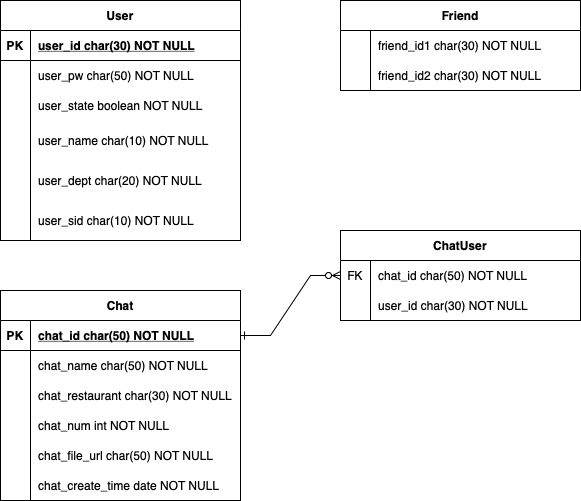

The diagram above was exported from draw.io. Its source (the exported page's mxGraphModel, read from the mxfile embedded in the PNG):
<mxGraphModel dx="1234" dy="742" grid="1" gridSize="10" guides="1" tooltips="1" connect="1" arrows="1" fold="1" page="1" pageScale="1" pageWidth="850" pageHeight="1100" math="0" shadow="0" extFonts="Permanent Marker^https://fonts.googleapis.com/css?family=Permanent+Marker">
  <root>
    <mxCell id="0" />
    <mxCell id="1" parent="0" />
    <mxCell id="tii4spEtsNZ-wbVBVekH-1" value="User" style="shape=table;startSize=30;container=1;collapsible=1;childLayout=tableLayout;fixedRows=1;rowLines=0;fontStyle=1;align=center;resizeLast=1;" parent="1" vertex="1">
      <mxGeometry x="60" y="160" width="240" height="240" as="geometry" />
    </mxCell>
    <mxCell id="tii4spEtsNZ-wbVBVekH-2" value="" style="shape=tableRow;horizontal=0;startSize=0;swimlaneHead=0;swimlaneBody=0;fillColor=none;collapsible=0;dropTarget=0;points=[[0,0.5],[1,0.5]];portConstraint=eastwest;top=0;left=0;right=0;bottom=1;" parent="tii4spEtsNZ-wbVBVekH-1" vertex="1">
      <mxGeometry y="30" width="240" height="30" as="geometry" />
    </mxCell>
    <mxCell id="tii4spEtsNZ-wbVBVekH-3" value="PK" style="shape=partialRectangle;connectable=0;fillColor=none;top=0;left=0;bottom=0;right=0;fontStyle=1;overflow=hidden;" parent="tii4spEtsNZ-wbVBVekH-2" vertex="1">
      <mxGeometry width="30" height="30" as="geometry">
        <mxRectangle width="30" height="30" as="alternateBounds" />
      </mxGeometry>
    </mxCell>
    <mxCell id="tii4spEtsNZ-wbVBVekH-4" value="user_id char(30) NOT NULL" style="shape=partialRectangle;connectable=0;fillColor=none;top=0;left=0;bottom=0;right=0;align=left;spacingLeft=6;fontStyle=5;overflow=hidden;" parent="tii4spEtsNZ-wbVBVekH-2" vertex="1">
      <mxGeometry x="30" width="210" height="30" as="geometry">
        <mxRectangle width="210" height="30" as="alternateBounds" />
      </mxGeometry>
    </mxCell>
    <mxCell id="tii4spEtsNZ-wbVBVekH-5" value="" style="shape=tableRow;horizontal=0;startSize=0;swimlaneHead=0;swimlaneBody=0;fillColor=none;collapsible=0;dropTarget=0;points=[[0,0.5],[1,0.5]];portConstraint=eastwest;top=0;left=0;right=0;bottom=0;" parent="tii4spEtsNZ-wbVBVekH-1" vertex="1">
      <mxGeometry y="60" width="240" height="30" as="geometry" />
    </mxCell>
    <mxCell id="tii4spEtsNZ-wbVBVekH-6" value="" style="shape=partialRectangle;connectable=0;fillColor=none;top=0;left=0;bottom=0;right=0;editable=1;overflow=hidden;" parent="tii4spEtsNZ-wbVBVekH-5" vertex="1">
      <mxGeometry width="30" height="30" as="geometry">
        <mxRectangle width="30" height="30" as="alternateBounds" />
      </mxGeometry>
    </mxCell>
    <mxCell id="tii4spEtsNZ-wbVBVekH-7" value="user_pw char(50) NOT NULL" style="shape=partialRectangle;connectable=0;fillColor=none;top=0;left=0;bottom=0;right=0;align=left;spacingLeft=6;overflow=hidden;" parent="tii4spEtsNZ-wbVBVekH-5" vertex="1">
      <mxGeometry x="30" width="210" height="30" as="geometry">
        <mxRectangle width="210" height="30" as="alternateBounds" />
      </mxGeometry>
    </mxCell>
    <mxCell id="tii4spEtsNZ-wbVBVekH-8" value="" style="shape=tableRow;horizontal=0;startSize=0;swimlaneHead=0;swimlaneBody=0;fillColor=none;collapsible=0;dropTarget=0;points=[[0,0.5],[1,0.5]];portConstraint=eastwest;top=0;left=0;right=0;bottom=0;" parent="tii4spEtsNZ-wbVBVekH-1" vertex="1">
      <mxGeometry y="90" width="240" height="30" as="geometry" />
    </mxCell>
    <mxCell id="tii4spEtsNZ-wbVBVekH-9" value="" style="shape=partialRectangle;connectable=0;fillColor=none;top=0;left=0;bottom=0;right=0;editable=1;overflow=hidden;" parent="tii4spEtsNZ-wbVBVekH-8" vertex="1">
      <mxGeometry width="30" height="30" as="geometry">
        <mxRectangle width="30" height="30" as="alternateBounds" />
      </mxGeometry>
    </mxCell>
    <mxCell id="tii4spEtsNZ-wbVBVekH-10" value="user_state boolean NOT NULL" style="shape=partialRectangle;connectable=0;fillColor=none;top=0;left=0;bottom=0;right=0;align=left;spacingLeft=6;overflow=hidden;" parent="tii4spEtsNZ-wbVBVekH-8" vertex="1">
      <mxGeometry x="30" width="210" height="30" as="geometry">
        <mxRectangle width="210" height="30" as="alternateBounds" />
      </mxGeometry>
    </mxCell>
    <mxCell id="tii4spEtsNZ-wbVBVekH-11" value="" style="shape=tableRow;horizontal=0;startSize=0;swimlaneHead=0;swimlaneBody=0;fillColor=none;collapsible=0;dropTarget=0;points=[[0,0.5],[1,0.5]];portConstraint=eastwest;top=0;left=0;right=0;bottom=0;" parent="tii4spEtsNZ-wbVBVekH-1" vertex="1">
      <mxGeometry y="120" width="240" height="40" as="geometry" />
    </mxCell>
    <mxCell id="tii4spEtsNZ-wbVBVekH-12" value="" style="shape=partialRectangle;connectable=0;fillColor=none;top=0;left=0;bottom=0;right=0;editable=1;overflow=hidden;" parent="tii4spEtsNZ-wbVBVekH-11" vertex="1">
      <mxGeometry width="30" height="40" as="geometry">
        <mxRectangle width="30" height="40" as="alternateBounds" />
      </mxGeometry>
    </mxCell>
    <mxCell id="tii4spEtsNZ-wbVBVekH-13" value="user_name char(10) NOT NULL" style="shape=partialRectangle;connectable=0;fillColor=none;top=0;left=0;bottom=0;right=0;align=left;spacingLeft=6;overflow=hidden;" parent="tii4spEtsNZ-wbVBVekH-11" vertex="1">
      <mxGeometry x="30" width="210" height="40" as="geometry">
        <mxRectangle width="210" height="40" as="alternateBounds" />
      </mxGeometry>
    </mxCell>
    <mxCell id="tii4spEtsNZ-wbVBVekH-41" value="" style="shape=tableRow;horizontal=0;startSize=0;swimlaneHead=0;swimlaneBody=0;fillColor=none;collapsible=0;dropTarget=0;points=[[0,0.5],[1,0.5]];portConstraint=eastwest;top=0;left=0;right=0;bottom=0;" parent="tii4spEtsNZ-wbVBVekH-1" vertex="1">
      <mxGeometry y="160" width="240" height="40" as="geometry" />
    </mxCell>
    <mxCell id="tii4spEtsNZ-wbVBVekH-42" value="" style="shape=partialRectangle;connectable=0;fillColor=none;top=0;left=0;bottom=0;right=0;editable=1;overflow=hidden;" parent="tii4spEtsNZ-wbVBVekH-41" vertex="1">
      <mxGeometry width="30" height="40" as="geometry">
        <mxRectangle width="30" height="40" as="alternateBounds" />
      </mxGeometry>
    </mxCell>
    <mxCell id="tii4spEtsNZ-wbVBVekH-43" value="user_dept char(20) NOT NULL" style="shape=partialRectangle;connectable=0;fillColor=none;top=0;left=0;bottom=0;right=0;align=left;spacingLeft=6;overflow=hidden;" parent="tii4spEtsNZ-wbVBVekH-41" vertex="1">
      <mxGeometry x="30" width="210" height="40" as="geometry">
        <mxRectangle width="210" height="40" as="alternateBounds" />
      </mxGeometry>
    </mxCell>
    <mxCell id="tii4spEtsNZ-wbVBVekH-44" value="" style="shape=tableRow;horizontal=0;startSize=0;swimlaneHead=0;swimlaneBody=0;fillColor=none;collapsible=0;dropTarget=0;points=[[0,0.5],[1,0.5]];portConstraint=eastwest;top=0;left=0;right=0;bottom=0;" parent="tii4spEtsNZ-wbVBVekH-1" vertex="1">
      <mxGeometry y="200" width="240" height="40" as="geometry" />
    </mxCell>
    <mxCell id="tii4spEtsNZ-wbVBVekH-45" value="" style="shape=partialRectangle;connectable=0;fillColor=none;top=0;left=0;bottom=0;right=0;editable=1;overflow=hidden;" parent="tii4spEtsNZ-wbVBVekH-44" vertex="1">
      <mxGeometry width="30" height="40" as="geometry">
        <mxRectangle width="30" height="40" as="alternateBounds" />
      </mxGeometry>
    </mxCell>
    <mxCell id="tii4spEtsNZ-wbVBVekH-46" value="user_sid char(10) NOT NULL" style="shape=partialRectangle;connectable=0;fillColor=none;top=0;left=0;bottom=0;right=0;align=left;spacingLeft=6;overflow=hidden;" parent="tii4spEtsNZ-wbVBVekH-44" vertex="1">
      <mxGeometry x="30" width="210" height="40" as="geometry">
        <mxRectangle width="210" height="40" as="alternateBounds" />
      </mxGeometry>
    </mxCell>
    <mxCell id="tii4spEtsNZ-wbVBVekH-47" value="Friend" style="shape=table;startSize=30;container=1;collapsible=1;childLayout=tableLayout;fixedRows=1;rowLines=0;fontStyle=1;align=center;resizeLast=1;" parent="1" vertex="1">
      <mxGeometry x="400" y="160" width="240" height="90" as="geometry" />
    </mxCell>
    <mxCell id="tii4spEtsNZ-wbVBVekH-57" value="" style="shape=tableRow;horizontal=0;startSize=0;swimlaneHead=0;swimlaneBody=0;fillColor=none;collapsible=0;dropTarget=0;points=[[0,0.5],[1,0.5]];portConstraint=eastwest;top=0;left=0;right=0;bottom=0;" parent="tii4spEtsNZ-wbVBVekH-47" vertex="1">
      <mxGeometry y="30" width="240" height="30" as="geometry" />
    </mxCell>
    <mxCell id="tii4spEtsNZ-wbVBVekH-58" value="" style="shape=partialRectangle;connectable=0;fillColor=none;top=0;left=0;bottom=0;right=0;editable=1;overflow=hidden;" parent="tii4spEtsNZ-wbVBVekH-57" vertex="1">
      <mxGeometry width="30" height="30" as="geometry">
        <mxRectangle width="30" height="30" as="alternateBounds" />
      </mxGeometry>
    </mxCell>
    <mxCell id="tii4spEtsNZ-wbVBVekH-59" value="friend_id1 char(30) NOT NULL" style="shape=partialRectangle;connectable=0;fillColor=none;top=0;left=0;bottom=0;right=0;align=left;spacingLeft=6;overflow=hidden;" parent="tii4spEtsNZ-wbVBVekH-57" vertex="1">
      <mxGeometry x="30" width="210" height="30" as="geometry">
        <mxRectangle width="210" height="30" as="alternateBounds" />
      </mxGeometry>
    </mxCell>
    <mxCell id="tii4spEtsNZ-wbVBVekH-60" value="" style="shape=tableRow;horizontal=0;startSize=0;swimlaneHead=0;swimlaneBody=0;fillColor=none;collapsible=0;dropTarget=0;points=[[0,0.5],[1,0.5]];portConstraint=eastwest;top=0;left=0;right=0;bottom=0;" parent="tii4spEtsNZ-wbVBVekH-47" vertex="1">
      <mxGeometry y="60" width="240" height="30" as="geometry" />
    </mxCell>
    <mxCell id="tii4spEtsNZ-wbVBVekH-61" value="" style="shape=partialRectangle;connectable=0;fillColor=none;top=0;left=0;bottom=0;right=0;editable=1;overflow=hidden;" parent="tii4spEtsNZ-wbVBVekH-60" vertex="1">
      <mxGeometry width="30" height="30" as="geometry">
        <mxRectangle width="30" height="30" as="alternateBounds" />
      </mxGeometry>
    </mxCell>
    <mxCell id="tii4spEtsNZ-wbVBVekH-62" value="friend_id2 char(30) NOT NULL" style="shape=partialRectangle;connectable=0;fillColor=none;top=0;left=0;bottom=0;right=0;align=left;spacingLeft=6;overflow=hidden;" parent="tii4spEtsNZ-wbVBVekH-60" vertex="1">
      <mxGeometry x="30" width="210" height="30" as="geometry">
        <mxRectangle width="210" height="30" as="alternateBounds" />
      </mxGeometry>
    </mxCell>
    <mxCell id="tii4spEtsNZ-wbVBVekH-66" value="Chat" style="shape=table;startSize=30;container=1;collapsible=1;childLayout=tableLayout;fixedRows=1;rowLines=0;fontStyle=1;align=center;resizeLast=1;" parent="1" vertex="1">
      <mxGeometry x="60" y="450" width="240" height="210" as="geometry" />
    </mxCell>
    <mxCell id="tii4spEtsNZ-wbVBVekH-67" value="" style="shape=tableRow;horizontal=0;startSize=0;swimlaneHead=0;swimlaneBody=0;fillColor=none;collapsible=0;dropTarget=0;points=[[0,0.5],[1,0.5]];portConstraint=eastwest;top=0;left=0;right=0;bottom=1;" parent="tii4spEtsNZ-wbVBVekH-66" vertex="1">
      <mxGeometry y="30" width="240" height="30" as="geometry" />
    </mxCell>
    <mxCell id="tii4spEtsNZ-wbVBVekH-68" value="PK" style="shape=partialRectangle;connectable=0;fillColor=none;top=0;left=0;bottom=0;right=0;fontStyle=1;overflow=hidden;" parent="tii4spEtsNZ-wbVBVekH-67" vertex="1">
      <mxGeometry width="30" height="30" as="geometry">
        <mxRectangle width="30" height="30" as="alternateBounds" />
      </mxGeometry>
    </mxCell>
    <mxCell id="tii4spEtsNZ-wbVBVekH-69" value="chat_id char(50) NOT NULL" style="shape=partialRectangle;connectable=0;fillColor=none;top=0;left=0;bottom=0;right=0;align=left;spacingLeft=6;fontStyle=5;overflow=hidden;" parent="tii4spEtsNZ-wbVBVekH-67" vertex="1">
      <mxGeometry x="30" width="210" height="30" as="geometry">
        <mxRectangle width="210" height="30" as="alternateBounds" />
      </mxGeometry>
    </mxCell>
    <mxCell id="tii4spEtsNZ-wbVBVekH-70" value="" style="shape=tableRow;horizontal=0;startSize=0;swimlaneHead=0;swimlaneBody=0;fillColor=none;collapsible=0;dropTarget=0;points=[[0,0.5],[1,0.5]];portConstraint=eastwest;top=0;left=0;right=0;bottom=0;" parent="tii4spEtsNZ-wbVBVekH-66" vertex="1">
      <mxGeometry y="60" width="240" height="30" as="geometry" />
    </mxCell>
    <mxCell id="tii4spEtsNZ-wbVBVekH-71" value="" style="shape=partialRectangle;connectable=0;fillColor=none;top=0;left=0;bottom=0;right=0;editable=1;overflow=hidden;" parent="tii4spEtsNZ-wbVBVekH-70" vertex="1">
      <mxGeometry width="30" height="30" as="geometry">
        <mxRectangle width="30" height="30" as="alternateBounds" />
      </mxGeometry>
    </mxCell>
    <mxCell id="tii4spEtsNZ-wbVBVekH-72" value="chat_name char(50) NOT NULL" style="shape=partialRectangle;connectable=0;fillColor=none;top=0;left=0;bottom=0;right=0;align=left;spacingLeft=6;overflow=hidden;" parent="tii4spEtsNZ-wbVBVekH-70" vertex="1">
      <mxGeometry x="30" width="210" height="30" as="geometry">
        <mxRectangle width="210" height="30" as="alternateBounds" />
      </mxGeometry>
    </mxCell>
    <mxCell id="tii4spEtsNZ-wbVBVekH-73" value="" style="shape=tableRow;horizontal=0;startSize=0;swimlaneHead=0;swimlaneBody=0;fillColor=none;collapsible=0;dropTarget=0;points=[[0,0.5],[1,0.5]];portConstraint=eastwest;top=0;left=0;right=0;bottom=0;" parent="tii4spEtsNZ-wbVBVekH-66" vertex="1">
      <mxGeometry y="90" width="240" height="30" as="geometry" />
    </mxCell>
    <mxCell id="tii4spEtsNZ-wbVBVekH-74" value="" style="shape=partialRectangle;connectable=0;fillColor=none;top=0;left=0;bottom=0;right=0;editable=1;overflow=hidden;" parent="tii4spEtsNZ-wbVBVekH-73" vertex="1">
      <mxGeometry width="30" height="30" as="geometry">
        <mxRectangle width="30" height="30" as="alternateBounds" />
      </mxGeometry>
    </mxCell>
    <mxCell id="tii4spEtsNZ-wbVBVekH-75" value="chat_restaurant char(30) NOT NULL" style="shape=partialRectangle;connectable=0;fillColor=none;top=0;left=0;bottom=0;right=0;align=left;spacingLeft=6;overflow=hidden;" parent="tii4spEtsNZ-wbVBVekH-73" vertex="1">
      <mxGeometry x="30" width="210" height="30" as="geometry">
        <mxRectangle width="210" height="30" as="alternateBounds" />
      </mxGeometry>
    </mxCell>
    <mxCell id="tii4spEtsNZ-wbVBVekH-76" value="" style="shape=tableRow;horizontal=0;startSize=0;swimlaneHead=0;swimlaneBody=0;fillColor=none;collapsible=0;dropTarget=0;points=[[0,0.5],[1,0.5]];portConstraint=eastwest;top=0;left=0;right=0;bottom=0;" parent="tii4spEtsNZ-wbVBVekH-66" vertex="1">
      <mxGeometry y="120" width="240" height="30" as="geometry" />
    </mxCell>
    <mxCell id="tii4spEtsNZ-wbVBVekH-77" value="" style="shape=partialRectangle;connectable=0;fillColor=none;top=0;left=0;bottom=0;right=0;editable=1;overflow=hidden;" parent="tii4spEtsNZ-wbVBVekH-76" vertex="1">
      <mxGeometry width="30" height="30" as="geometry">
        <mxRectangle width="30" height="30" as="alternateBounds" />
      </mxGeometry>
    </mxCell>
    <mxCell id="tii4spEtsNZ-wbVBVekH-78" value="chat_num int NOT NULL" style="shape=partialRectangle;connectable=0;fillColor=none;top=0;left=0;bottom=0;right=0;align=left;spacingLeft=6;overflow=hidden;" parent="tii4spEtsNZ-wbVBVekH-76" vertex="1">
      <mxGeometry x="30" width="210" height="30" as="geometry">
        <mxRectangle width="210" height="30" as="alternateBounds" />
      </mxGeometry>
    </mxCell>
    <mxCell id="tii4spEtsNZ-wbVBVekH-79" value="" style="shape=tableRow;horizontal=0;startSize=0;swimlaneHead=0;swimlaneBody=0;fillColor=none;collapsible=0;dropTarget=0;points=[[0,0.5],[1,0.5]];portConstraint=eastwest;top=0;left=0;right=0;bottom=0;" parent="tii4spEtsNZ-wbVBVekH-66" vertex="1">
      <mxGeometry y="150" width="240" height="30" as="geometry" />
    </mxCell>
    <mxCell id="tii4spEtsNZ-wbVBVekH-80" value="" style="shape=partialRectangle;connectable=0;fillColor=none;top=0;left=0;bottom=0;right=0;editable=1;overflow=hidden;" parent="tii4spEtsNZ-wbVBVekH-79" vertex="1">
      <mxGeometry width="30" height="30" as="geometry">
        <mxRectangle width="30" height="30" as="alternateBounds" />
      </mxGeometry>
    </mxCell>
    <mxCell id="tii4spEtsNZ-wbVBVekH-81" value="chat_file_url char(50) NOT NULL" style="shape=partialRectangle;connectable=0;fillColor=none;top=0;left=0;bottom=0;right=0;align=left;spacingLeft=6;overflow=hidden;" parent="tii4spEtsNZ-wbVBVekH-79" vertex="1">
      <mxGeometry x="30" width="210" height="30" as="geometry">
        <mxRectangle width="210" height="30" as="alternateBounds" />
      </mxGeometry>
    </mxCell>
    <mxCell id="tii4spEtsNZ-wbVBVekH-82" value="" style="shape=tableRow;horizontal=0;startSize=0;swimlaneHead=0;swimlaneBody=0;fillColor=none;collapsible=0;dropTarget=0;points=[[0,0.5],[1,0.5]];portConstraint=eastwest;top=0;left=0;right=0;bottom=0;" parent="tii4spEtsNZ-wbVBVekH-66" vertex="1">
      <mxGeometry y="180" width="240" height="30" as="geometry" />
    </mxCell>
    <mxCell id="tii4spEtsNZ-wbVBVekH-83" value="" style="shape=partialRectangle;connectable=0;fillColor=none;top=0;left=0;bottom=0;right=0;editable=1;overflow=hidden;" parent="tii4spEtsNZ-wbVBVekH-82" vertex="1">
      <mxGeometry width="30" height="30" as="geometry">
        <mxRectangle width="30" height="30" as="alternateBounds" />
      </mxGeometry>
    </mxCell>
    <mxCell id="tii4spEtsNZ-wbVBVekH-84" value="chat_create_time date NOT NULL" style="shape=partialRectangle;connectable=0;fillColor=none;top=0;left=0;bottom=0;right=0;align=left;spacingLeft=6;overflow=hidden;" parent="tii4spEtsNZ-wbVBVekH-82" vertex="1">
      <mxGeometry x="30" width="210" height="30" as="geometry">
        <mxRectangle width="210" height="30" as="alternateBounds" />
      </mxGeometry>
    </mxCell>
    <mxCell id="tii4spEtsNZ-wbVBVekH-85" value="ChatUser" style="shape=table;startSize=30;container=1;collapsible=1;childLayout=tableLayout;fixedRows=1;rowLines=0;fontStyle=1;align=center;resizeLast=1;" parent="1" vertex="1">
      <mxGeometry x="400" y="390" width="240" height="90" as="geometry" />
    </mxCell>
    <mxCell id="tii4spEtsNZ-wbVBVekH-86" value="" style="shape=tableRow;horizontal=0;startSize=0;swimlaneHead=0;swimlaneBody=0;fillColor=none;collapsible=0;dropTarget=0;points=[[0,0.5],[1,0.5]];portConstraint=eastwest;top=0;left=0;right=0;bottom=0;" parent="tii4spEtsNZ-wbVBVekH-85" vertex="1">
      <mxGeometry y="30" width="240" height="30" as="geometry" />
    </mxCell>
    <mxCell id="tii4spEtsNZ-wbVBVekH-87" value="FK" style="shape=partialRectangle;connectable=0;fillColor=none;top=0;left=0;bottom=0;right=0;editable=1;overflow=hidden;" parent="tii4spEtsNZ-wbVBVekH-86" vertex="1">
      <mxGeometry width="30" height="30" as="geometry">
        <mxRectangle width="30" height="30" as="alternateBounds" />
      </mxGeometry>
    </mxCell>
    <mxCell id="tii4spEtsNZ-wbVBVekH-88" value="chat_id char(50) NOT NULL" style="shape=partialRectangle;connectable=0;fillColor=none;top=0;left=0;bottom=0;right=0;align=left;spacingLeft=6;overflow=hidden;" parent="tii4spEtsNZ-wbVBVekH-86" vertex="1">
      <mxGeometry x="30" width="210" height="30" as="geometry">
        <mxRectangle width="210" height="30" as="alternateBounds" />
      </mxGeometry>
    </mxCell>
    <mxCell id="tii4spEtsNZ-wbVBVekH-89" value="" style="shape=tableRow;horizontal=0;startSize=0;swimlaneHead=0;swimlaneBody=0;fillColor=none;collapsible=0;dropTarget=0;points=[[0,0.5],[1,0.5]];portConstraint=eastwest;top=0;left=0;right=0;bottom=0;" parent="tii4spEtsNZ-wbVBVekH-85" vertex="1">
      <mxGeometry y="60" width="240" height="30" as="geometry" />
    </mxCell>
    <mxCell id="tii4spEtsNZ-wbVBVekH-90" value="" style="shape=partialRectangle;connectable=0;fillColor=none;top=0;left=0;bottom=0;right=0;editable=1;overflow=hidden;" parent="tii4spEtsNZ-wbVBVekH-89" vertex="1">
      <mxGeometry width="30" height="30" as="geometry">
        <mxRectangle width="30" height="30" as="alternateBounds" />
      </mxGeometry>
    </mxCell>
    <mxCell id="tii4spEtsNZ-wbVBVekH-91" value="user_id char(30) NOT NULL" style="shape=partialRectangle;connectable=0;fillColor=none;top=0;left=0;bottom=0;right=0;align=left;spacingLeft=6;overflow=hidden;" parent="tii4spEtsNZ-wbVBVekH-89" vertex="1">
      <mxGeometry x="30" width="210" height="30" as="geometry">
        <mxRectangle width="210" height="30" as="alternateBounds" />
      </mxGeometry>
    </mxCell>
    <mxCell id="tii4spEtsNZ-wbVBVekH-97" value="" style="edgeStyle=entityRelationEdgeStyle;fontSize=12;html=1;endArrow=ERzeroToMany;endFill=1;rounded=0;entryX=0;entryY=0.5;entryDx=0;entryDy=0;startArrow=ERone;startFill=0;exitX=1;exitY=0.5;exitDx=0;exitDy=0;" parent="1" source="tii4spEtsNZ-wbVBVekH-67" target="tii4spEtsNZ-wbVBVekH-86" edge="1">
      <mxGeometry width="100" height="100" relative="1" as="geometry">
        <mxPoint x="300" y="500" as="sourcePoint" />
        <mxPoint x="380" y="520" as="targetPoint" />
      </mxGeometry>
    </mxCell>
  </root>
</mxGraphModel>